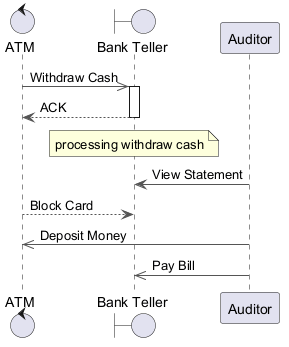

The diagram above was rendered by PlantUML. Its source (embedded in the PNG):
@startuml
skinparam backgroundColor #FFFFFF
skinparam classBackgroundColor #F3E5F5
skinparam classBorderColor #6A1B9A
skinparam ArrowColor #555555
control "ATM" as A
boundary "Bank Teller" as BT
participant "Auditor" as A2
A ->> BT : Withdraw Cash
activate BT
BT --> A : ACK
deactivate BT
note over BT : processing withdraw cash
A2 -> BT : View Statement
A --> BT : Block Card
A2 ->> A : Deposit Money
A2 ->> BT : Pay Bill
@enduml